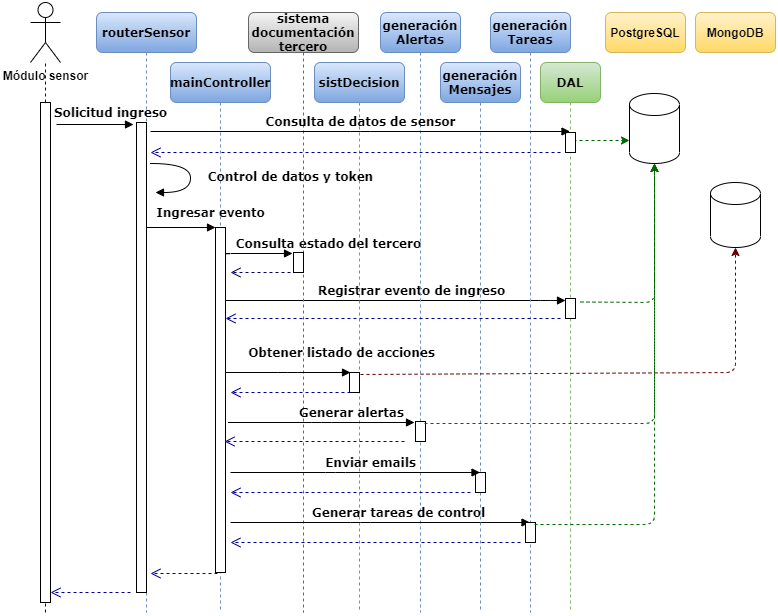

The diagram above was exported from draw.io. Its source (the exported page's mxGraphModel, read from the mxfile embedded in the PNG):
<mxGraphModel dx="2138" dy="523" grid="1" gridSize="10" guides="1" tooltips="1" connect="1" arrows="1" fold="1" page="1" pageScale="1" pageWidth="1100" pageHeight="850" background="#ffffff" math="0" shadow="0">
  <root>
    <mxCell id="0" />
    <mxCell id="1" parent="0" />
    <mxCell id="uV9eSkOFJaWQ3LWbZqYH-18" value="Consulta estado del tercero" style="html=1;verticalAlign=bottom;endArrow=block;entryX=-0.1;entryY=0.05;labelBackgroundColor=none;fontFamily=Verdana;fontSize=12;edgeStyle=elbowEdgeStyle;elbow=vertical;fontStyle=1;entryDx=0;entryDy=0;entryPerimeter=0;" parent="1" target="7baba1c4bc27f4b0-13" edge="1">
      <mxGeometry x="1" y="36" relative="1" as="geometry">
        <mxPoint x="130" y="270" as="sourcePoint" />
        <mxPoint x="200" y="270" as="targetPoint" />
        <mxPoint x="36" y="36" as="offset" />
      </mxGeometry>
    </mxCell>
    <mxCell id="7baba1c4bc27f4b0-14" value="Registrar evento de ingreso" style="html=1;verticalAlign=bottom;endArrow=block;labelBackgroundColor=none;fontFamily=Verdana;fontSize=12;edgeStyle=elbowEdgeStyle;elbow=vertical;fontStyle=1;" parent="1" source="7baba1c4bc27f4b0-2" edge="1">
      <mxGeometry x="0.1027" relative="1" as="geometry">
        <mxPoint x="170" y="313" as="sourcePoint" />
        <mxPoint x="475" y="318" as="targetPoint" />
        <Array as="points">
          <mxPoint x="460" y="318" />
        </Array>
        <mxPoint x="1" as="offset" />
      </mxGeometry>
    </mxCell>
    <mxCell id="uV9eSkOFJaWQ3LWbZqYH-12" value="" style="endArrow=classic;html=1;dashed=1;entryX=0;entryY=0;entryDx=0;entryDy=47;entryPerimeter=0;strokeColor=#006600;" parent="1" target="uV9eSkOFJaWQ3LWbZqYH-1" edge="1">
      <mxGeometry width="50" height="50" relative="1" as="geometry">
        <mxPoint x="483" y="158" as="sourcePoint" />
        <mxPoint x="550" y="157" as="targetPoint" />
      </mxGeometry>
    </mxCell>
    <mxCell id="7baba1c4bc27f4b0-2" value="mainController" style="shape=umlLifeline;perimeter=lifelinePerimeter;whiteSpace=wrap;html=1;container=1;collapsible=0;recursiveResize=0;outlineConnect=0;rounded=1;shadow=0;comic=0;labelBackgroundColor=none;strokeWidth=1;fontFamily=Verdana;fontSize=12;align=center;fontStyle=1;gradientColor=#7ea6e0;fillColor=#dae8fc;strokeColor=#6c8ebf;" parent="1" vertex="1">
      <mxGeometry x="80" y="80" width="100" height="550" as="geometry" />
    </mxCell>
    <mxCell id="7baba1c4bc27f4b0-10" value="" style="html=1;points=[];perimeter=orthogonalPerimeter;rounded=0;shadow=0;comic=0;labelBackgroundColor=none;strokeWidth=1;fontFamily=Verdana;fontSize=12;align=center;" parent="7baba1c4bc27f4b0-2" vertex="1">
      <mxGeometry x="45" y="165" width="10" height="345" as="geometry" />
    </mxCell>
    <mxCell id="7baba1c4bc27f4b0-3" value="sistema documentación tercero" style="shape=umlLifeline;perimeter=lifelinePerimeter;whiteSpace=wrap;html=1;container=1;collapsible=0;recursiveResize=0;outlineConnect=0;rounded=1;shadow=0;comic=0;labelBackgroundColor=none;strokeWidth=1;fontFamily=Verdana;fontSize=12;align=center;fontStyle=1;gradientColor=#b3b3b3;fillColor=#f5f5f5;strokeColor=#666666;" parent="1" vertex="1">
      <mxGeometry x="158" y="30" width="110" height="600" as="geometry" />
    </mxCell>
    <mxCell id="7baba1c4bc27f4b0-13" value="" style="html=1;points=[];perimeter=orthogonalPerimeter;rounded=0;shadow=0;comic=0;labelBackgroundColor=none;strokeWidth=1;fontFamily=Verdana;fontSize=12;align=center;" parent="7baba1c4bc27f4b0-3" vertex="1">
      <mxGeometry x="45" y="240" width="10" height="20" as="geometry" />
    </mxCell>
    <mxCell id="7baba1c4bc27f4b0-4" value="sistDecision" style="shape=umlLifeline;perimeter=lifelinePerimeter;whiteSpace=wrap;html=1;container=1;collapsible=0;recursiveResize=0;outlineConnect=0;rounded=1;shadow=0;comic=0;labelBackgroundColor=none;strokeWidth=1;fontFamily=Verdana;fontSize=12;align=center;fontStyle=1;gradientColor=#7ea6e0;fillColor=#dae8fc;strokeColor=#6c8ebf;" parent="1" vertex="1">
      <mxGeometry x="224" y="80" width="90" height="550" as="geometry" />
    </mxCell>
    <mxCell id="uV9eSkOFJaWQ3LWbZqYH-21" value="" style="html=1;points=[];perimeter=orthogonalPerimeter;rounded=0;shadow=0;comic=0;labelBackgroundColor=none;strokeWidth=1;fontFamily=Verdana;fontSize=12;align=center;" parent="7baba1c4bc27f4b0-4" vertex="1">
      <mxGeometry x="35" y="310" width="10" height="20" as="geometry" />
    </mxCell>
    <mxCell id="uV9eSkOFJaWQ3LWbZqYH-31" value="" style="html=1;verticalAlign=bottom;endArrow=open;dashed=1;endSize=8;labelBackgroundColor=none;fontFamily=Verdana;fontSize=12;strokeColor=#000099;" parent="7baba1c4bc27f4b0-4" edge="1">
      <mxGeometry relative="1" as="geometry">
        <mxPoint x="-90" y="379" as="targetPoint" />
        <mxPoint x="90" y="379" as="sourcePoint" />
      </mxGeometry>
    </mxCell>
    <mxCell id="7baba1c4bc27f4b0-6" value="DAL" style="shape=umlLifeline;perimeter=lifelinePerimeter;whiteSpace=wrap;html=1;container=1;collapsible=0;recursiveResize=0;outlineConnect=0;rounded=1;shadow=0;comic=0;labelBackgroundColor=none;strokeWidth=1;fontFamily=Verdana;fontSize=12;align=center;fontStyle=1;gradientColor=#97d077;fillColor=#d5e8d4;strokeColor=#82b366;" parent="1" vertex="1">
      <mxGeometry x="450" y="80" width="60" height="550" as="geometry" />
    </mxCell>
    <mxCell id="uV9eSkOFJaWQ3LWbZqYH-14" value="" style="html=1;points=[];perimeter=orthogonalPerimeter;rounded=0;shadow=0;comic=0;labelBackgroundColor=none;strokeWidth=1;fontFamily=Verdana;fontSize=12;align=center;" parent="7baba1c4bc27f4b0-6" vertex="1">
      <mxGeometry x="25" y="70" width="10" height="20" as="geometry" />
    </mxCell>
    <mxCell id="uV9eSkOFJaWQ3LWbZqYH-17" value="" style="html=1;points=[];perimeter=orthogonalPerimeter;rounded=0;shadow=0;comic=0;labelBackgroundColor=none;strokeWidth=1;fontFamily=Verdana;fontSize=12;align=center;" parent="7baba1c4bc27f4b0-6" vertex="1">
      <mxGeometry x="25" y="236" width="10" height="20" as="geometry" />
    </mxCell>
    <mxCell id="7baba1c4bc27f4b0-8" value="routerSensor" style="shape=umlLifeline;perimeter=lifelinePerimeter;whiteSpace=wrap;html=1;container=1;collapsible=0;recursiveResize=0;outlineConnect=0;rounded=1;shadow=0;comic=0;labelBackgroundColor=none;strokeWidth=1;fontFamily=Verdana;fontSize=12;align=center;fontStyle=1;gradientColor=#7ea6e0;fillColor=#dae8fc;strokeColor=#6c8ebf;" parent="1" vertex="1">
      <mxGeometry x="6" y="30" width="100" height="600" as="geometry" />
    </mxCell>
    <mxCell id="7baba1c4bc27f4b0-9" value="" style="html=1;points=[];perimeter=orthogonalPerimeter;rounded=0;shadow=0;comic=0;labelBackgroundColor=none;strokeWidth=1;fontFamily=Verdana;fontSize=12;align=center;" parent="7baba1c4bc27f4b0-8" vertex="1">
      <mxGeometry x="40" y="110" width="10" height="470" as="geometry" />
    </mxCell>
    <mxCell id="7baba1c4bc27f4b0-11" value="Ingresar evento" style="html=1;verticalAlign=bottom;endArrow=block;entryX=0;entryY=0;labelBackgroundColor=none;fontFamily=Verdana;fontSize=12;edgeStyle=elbowEdgeStyle;elbow=vertical;fontStyle=1" parent="1" source="7baba1c4bc27f4b0-9" target="7baba1c4bc27f4b0-10" edge="1">
      <mxGeometry x="0.8551" y="5" relative="1" as="geometry">
        <mxPoint x="220" y="190" as="sourcePoint" />
        <mxPoint as="offset" />
      </mxGeometry>
    </mxCell>
    <mxCell id="uV9eSkOFJaWQ3LWbZqYH-1" value="" style="shape=cylinder3;whiteSpace=wrap;html=1;boundedLbl=1;backgroundOutline=1;size=11;" parent="1" vertex="1">
      <mxGeometry x="539" y="111" width="50" height="70" as="geometry" />
    </mxCell>
    <mxCell id="uV9eSkOFJaWQ3LWbZqYH-3" value="PostgreSQL" style="rounded=1;whiteSpace=wrap;html=1;fontStyle=1;gradientColor=#ffd966;fillColor=#fff2cc;strokeColor=#d6b656;" parent="1" vertex="1">
      <mxGeometry x="515" y="30" width="80" height="40" as="geometry" />
    </mxCell>
    <mxCell id="uV9eSkOFJaWQ3LWbZqYH-4" value="generación&lt;br&gt;Alertas" style="shape=umlLifeline;perimeter=lifelinePerimeter;whiteSpace=wrap;html=1;container=1;collapsible=0;recursiveResize=0;outlineConnect=0;rounded=1;shadow=0;comic=0;labelBackgroundColor=none;strokeWidth=1;fontFamily=Verdana;fontSize=12;align=center;fontStyle=1;gradientColor=#7ea6e0;fillColor=#dae8fc;strokeColor=#6c8ebf;" parent="1" vertex="1">
      <mxGeometry x="290" y="30" width="80" height="600" as="geometry" />
    </mxCell>
    <mxCell id="uV9eSkOFJaWQ3LWbZqYH-23" value="Obtener listado de acciones" style="html=1;verticalAlign=bottom;endArrow=block;labelBackgroundColor=none;fontFamily=Verdana;fontSize=12;edgeStyle=elbowEdgeStyle;elbow=vertical;fontStyle=1;" parent="uV9eSkOFJaWQ3LWbZqYH-4" edge="1">
      <mxGeometry x="0.8406" y="10" relative="1" as="geometry">
        <mxPoint x="-155.5" y="360" as="sourcePoint" />
        <mxPoint x="-30" y="360" as="targetPoint" />
        <Array as="points" />
        <mxPoint x="1" as="offset" />
      </mxGeometry>
    </mxCell>
    <mxCell id="uV9eSkOFJaWQ3LWbZqYH-27" value="" style="html=1;points=[];perimeter=orthogonalPerimeter;rounded=0;shadow=0;comic=0;labelBackgroundColor=none;strokeWidth=1;fontFamily=Verdana;fontSize=12;align=center;" parent="uV9eSkOFJaWQ3LWbZqYH-4" vertex="1">
      <mxGeometry x="35" y="409" width="10" height="20" as="geometry" />
    </mxCell>
    <mxCell id="uV9eSkOFJaWQ3LWbZqYH-34" value="Generar tareas de control" style="html=1;verticalAlign=bottom;endArrow=block;labelBackgroundColor=none;fontFamily=Verdana;fontSize=12;edgeStyle=elbowEdgeStyle;elbow=vertical;fontStyle=1;" parent="uV9eSkOFJaWQ3LWbZqYH-4" target="uV9eSkOFJaWQ3LWbZqYH-6" edge="1">
      <mxGeometry x="0.1222" relative="1" as="geometry">
        <mxPoint x="-150" y="510" as="sourcePoint" />
        <mxPoint x="99.5" y="510" as="targetPoint" />
        <Array as="points" />
        <mxPoint as="offset" />
      </mxGeometry>
    </mxCell>
    <mxCell id="uV9eSkOFJaWQ3LWbZqYH-5" value="generación&lt;br&gt;Mensajes" style="shape=umlLifeline;perimeter=lifelinePerimeter;whiteSpace=wrap;html=1;container=1;collapsible=0;recursiveResize=0;outlineConnect=0;rounded=1;shadow=0;comic=0;labelBackgroundColor=none;strokeWidth=1;fontFamily=Verdana;fontSize=12;align=center;fontStyle=1;gradientColor=#7ea6e0;fillColor=#dae8fc;strokeColor=#6c8ebf;" parent="1" vertex="1">
      <mxGeometry x="350" y="80" width="80" height="550" as="geometry" />
    </mxCell>
    <mxCell id="uV9eSkOFJaWQ3LWbZqYH-28" value="" style="html=1;points=[];perimeter=orthogonalPerimeter;rounded=0;shadow=0;comic=0;labelBackgroundColor=none;strokeWidth=1;fontFamily=Verdana;fontSize=12;align=center;" parent="uV9eSkOFJaWQ3LWbZqYH-5" vertex="1">
      <mxGeometry x="35" y="410" width="10" height="20" as="geometry" />
    </mxCell>
    <mxCell id="uV9eSkOFJaWQ3LWbZqYH-6" value="generación&lt;br&gt;Tareas" style="shape=umlLifeline;perimeter=lifelinePerimeter;whiteSpace=wrap;html=1;container=1;collapsible=0;recursiveResize=0;outlineConnect=0;rounded=1;shadow=0;comic=0;labelBackgroundColor=none;strokeWidth=1;fontFamily=Verdana;fontSize=12;align=center;fontStyle=1;gradientColor=#7ea6e0;fillColor=#dae8fc;strokeColor=#6c8ebf;" parent="1" vertex="1">
      <mxGeometry x="400" y="30" width="80" height="600" as="geometry" />
    </mxCell>
    <mxCell id="uV9eSkOFJaWQ3LWbZqYH-19" value="" style="html=1;verticalAlign=bottom;endArrow=open;dashed=1;endSize=8;labelBackgroundColor=none;fontFamily=Verdana;fontSize=12;strokeColor=#000099;" parent="uV9eSkOFJaWQ3LWbZqYH-6" edge="1">
      <mxGeometry relative="1" as="geometry">
        <mxPoint x="-265" y="306" as="targetPoint" />
        <mxPoint x="70" y="306" as="sourcePoint" />
      </mxGeometry>
    </mxCell>
    <mxCell id="uV9eSkOFJaWQ3LWbZqYH-29" value="" style="html=1;points=[];perimeter=orthogonalPerimeter;rounded=0;shadow=0;comic=0;labelBackgroundColor=none;strokeWidth=1;fontFamily=Verdana;fontSize=12;align=center;" parent="uV9eSkOFJaWQ3LWbZqYH-6" vertex="1">
      <mxGeometry x="35" y="510" width="10" height="20" as="geometry" />
    </mxCell>
    <mxCell id="uV9eSkOFJaWQ3LWbZqYH-8" value="MongoDB" style="rounded=1;whiteSpace=wrap;html=1;fontStyle=1;gradientColor=#ffd966;fillColor=#fff2cc;strokeColor=#d6b656;" parent="1" vertex="1">
      <mxGeometry x="605" y="30" width="80" height="40" as="geometry" />
    </mxCell>
    <mxCell id="uV9eSkOFJaWQ3LWbZqYH-9" value="" style="shape=cylinder3;whiteSpace=wrap;html=1;boundedLbl=1;backgroundOutline=1;size=11;" parent="1" vertex="1">
      <mxGeometry x="620" y="200" width="50" height="65" as="geometry" />
    </mxCell>
    <mxCell id="uV9eSkOFJaWQ3LWbZqYH-10" value="Consulta de datos de sensor" style="html=1;verticalAlign=bottom;endArrow=block;labelBackgroundColor=none;fontFamily=Verdana;fontSize=12;edgeStyle=elbowEdgeStyle;elbow=vertical;fontStyle=1" parent="1" edge="1">
      <mxGeometry relative="1" as="geometry">
        <mxPoint x="60" y="149" as="sourcePoint" />
        <mxPoint x="479.5" y="149" as="targetPoint" />
      </mxGeometry>
    </mxCell>
    <mxCell id="uV9eSkOFJaWQ3LWbZqYH-13" value="Control de datos y token" style="html=1;verticalAlign=bottom;endArrow=block;labelBackgroundColor=none;fontFamily=Verdana;fontSize=12;elbow=vertical;edgeStyle=orthogonalEdgeStyle;curved=1;exitX=1.038;exitY=0.345;exitPerimeter=0;fontStyle=1" parent="1" edge="1">
      <mxGeometry x="0.2182" y="100" relative="1" as="geometry">
        <mxPoint x="60.000000000000114" y="181.00000000000003" as="sourcePoint" />
        <mxPoint x="65" y="210" as="targetPoint" />
        <Array as="points">
          <mxPoint x="100" y="181" />
          <mxPoint x="100" y="210" />
          <mxPoint x="65" y="210" />
        </Array>
        <mxPoint as="offset" />
      </mxGeometry>
    </mxCell>
    <mxCell id="uV9eSkOFJaWQ3LWbZqYH-15" value="" style="html=1;verticalAlign=bottom;endArrow=open;dashed=1;endSize=8;exitX=0;exitY=0.95;labelBackgroundColor=none;fontFamily=Verdana;fontSize=12;strokeColor=#000099;" parent="1" edge="1">
      <mxGeometry relative="1" as="geometry">
        <mxPoint x="60" y="170" as="targetPoint" />
        <mxPoint x="470" y="170" as="sourcePoint" />
      </mxGeometry>
    </mxCell>
    <mxCell id="uV9eSkOFJaWQ3LWbZqYH-16" value="" style="html=1;verticalAlign=bottom;endArrow=open;dashed=1;endSize=8;labelBackgroundColor=none;fontFamily=Verdana;fontSize=12;strokeColor=#000066;" parent="1" edge="1">
      <mxGeometry relative="1" as="geometry">
        <mxPoint x="140" y="290" as="targetPoint" />
        <mxPoint x="200" y="290" as="sourcePoint" />
      </mxGeometry>
    </mxCell>
    <mxCell id="uV9eSkOFJaWQ3LWbZqYH-20" value="" style="endArrow=classic;html=1;entryX=0.5;entryY=1;entryDx=0;entryDy=0;entryPerimeter=0;dashed=1;strokeColor=#006600;" parent="1" target="uV9eSkOFJaWQ3LWbZqYH-1" edge="1">
      <mxGeometry width="50" height="50" relative="1" as="geometry">
        <mxPoint x="490" y="319.5" as="sourcePoint" />
        <mxPoint x="570" y="320" as="targetPoint" />
        <Array as="points">
          <mxPoint x="564" y="320" />
        </Array>
      </mxGeometry>
    </mxCell>
    <mxCell id="uV9eSkOFJaWQ3LWbZqYH-24" value="" style="html=1;verticalAlign=bottom;endArrow=open;dashed=1;endSize=8;labelBackgroundColor=none;fontFamily=Verdana;fontSize=12;strokeColor=#000099;" parent="1" edge="1">
      <mxGeometry relative="1" as="geometry">
        <mxPoint x="140" y="410" as="targetPoint" />
        <mxPoint x="260" y="410" as="sourcePoint" />
      </mxGeometry>
    </mxCell>
    <mxCell id="uV9eSkOFJaWQ3LWbZqYH-25" value="" style="endArrow=classic;html=1;entryX=0.5;entryY=1;entryDx=0;entryDy=0;entryPerimeter=0;dashed=1;exitX=1.1;exitY=0.1;exitDx=0;exitDy=0;exitPerimeter=0;strokeColor=#660000;" parent="1" source="uV9eSkOFJaWQ3LWbZqYH-21" target="uV9eSkOFJaWQ3LWbZqYH-9" edge="1">
      <mxGeometry width="50" height="50" relative="1" as="geometry">
        <mxPoint x="500" y="329.5" as="sourcePoint" />
        <mxPoint x="585" y="191" as="targetPoint" />
        <Array as="points">
          <mxPoint x="645" y="390" />
        </Array>
      </mxGeometry>
    </mxCell>
    <mxCell id="uV9eSkOFJaWQ3LWbZqYH-26" value="" style="html=1;verticalAlign=bottom;endArrow=open;dashed=1;endSize=8;labelBackgroundColor=none;fontFamily=Verdana;fontSize=12;strokeColor=#000099;exitX=0.2;exitY=1.003;exitDx=0;exitDy=0;exitPerimeter=0;" parent="1" source="7baba1c4bc27f4b0-10" edge="1">
      <mxGeometry relative="1" as="geometry">
        <mxPoint x="60" y="591" as="targetPoint" />
        <mxPoint x="180" y="560" as="sourcePoint" />
      </mxGeometry>
    </mxCell>
    <mxCell id="uV9eSkOFJaWQ3LWbZqYH-30" value="Generar alertas" style="html=1;verticalAlign=bottom;endArrow=block;labelBackgroundColor=none;fontFamily=Verdana;fontSize=12;edgeStyle=elbowEdgeStyle;elbow=vertical;fontStyle=1;entryX=-0.1;entryY=0.05;entryDx=0;entryDy=0;entryPerimeter=0;" parent="1" target="uV9eSkOFJaWQ3LWbZqYH-27" edge="1">
      <mxGeometry x="0.3137" relative="1" as="geometry">
        <mxPoint x="137.5" y="440" as="sourcePoint" />
        <mxPoint x="263" y="440" as="targetPoint" />
        <Array as="points" />
        <mxPoint as="offset" />
      </mxGeometry>
    </mxCell>
    <mxCell id="uV9eSkOFJaWQ3LWbZqYH-32" value="Enviar emails" style="html=1;verticalAlign=bottom;endArrow=block;labelBackgroundColor=none;fontFamily=Verdana;fontSize=12;edgeStyle=elbowEdgeStyle;elbow=vertical;fontStyle=1;" parent="1" target="uV9eSkOFJaWQ3LWbZqYH-5" edge="1">
      <mxGeometry x="0.1222" relative="1" as="geometry">
        <mxPoint x="140" y="490" as="sourcePoint" />
        <mxPoint x="326.5" y="490" as="targetPoint" />
        <Array as="points" />
        <mxPoint as="offset" />
      </mxGeometry>
    </mxCell>
    <mxCell id="uV9eSkOFJaWQ3LWbZqYH-33" value="" style="html=1;verticalAlign=bottom;endArrow=open;dashed=1;endSize=8;labelBackgroundColor=none;fontFamily=Verdana;fontSize=12;strokeColor=#000099;" parent="1" edge="1">
      <mxGeometry relative="1" as="geometry">
        <mxPoint x="140" y="510" as="targetPoint" />
        <mxPoint x="380" y="510" as="sourcePoint" />
      </mxGeometry>
    </mxCell>
    <mxCell id="uV9eSkOFJaWQ3LWbZqYH-35" value="" style="html=1;verticalAlign=bottom;endArrow=open;dashed=1;endSize=8;labelBackgroundColor=none;fontFamily=Verdana;fontSize=12;strokeColor=#000099;" parent="1" edge="1">
      <mxGeometry relative="1" as="geometry">
        <mxPoint x="140" y="560" as="targetPoint" />
        <mxPoint x="430" y="560" as="sourcePoint" />
      </mxGeometry>
    </mxCell>
    <mxCell id="uV9eSkOFJaWQ3LWbZqYH-36" value="" style="endArrow=classic;html=1;dashed=1;strokeColor=#006600;exitX=0.9;exitY=0.1;exitDx=0;exitDy=0;exitPerimeter=0;entryX=0.5;entryY=1;entryDx=0;entryDy=0;entryPerimeter=0;" parent="1" source="uV9eSkOFJaWQ3LWbZqYH-27" target="uV9eSkOFJaWQ3LWbZqYH-1" edge="1">
      <mxGeometry width="50" height="50" relative="1" as="geometry">
        <mxPoint x="500" y="329.5" as="sourcePoint" />
        <mxPoint x="560" y="191" as="targetPoint" />
        <Array as="points">
          <mxPoint x="564" y="441" />
        </Array>
      </mxGeometry>
    </mxCell>
    <mxCell id="uV9eSkOFJaWQ3LWbZqYH-37" value="" style="endArrow=classic;html=1;dashed=1;strokeColor=#006600;exitX=0.9;exitY=0.1;exitDx=0;exitDy=0;exitPerimeter=0;entryX=0.5;entryY=1;entryDx=0;entryDy=0;entryPerimeter=0;" parent="1" source="uV9eSkOFJaWQ3LWbZqYH-29" target="uV9eSkOFJaWQ3LWbZqYH-1" edge="1">
      <mxGeometry width="50" height="50" relative="1" as="geometry">
        <mxPoint x="344" y="451" as="sourcePoint" />
        <mxPoint x="574" y="191" as="targetPoint" />
        <Array as="points">
          <mxPoint x="564" y="542" />
        </Array>
      </mxGeometry>
    </mxCell>
    <mxCell id="uheAT-PJ9vOBrgHoJWAV-1" value="Módulo sensor" style="shape=umlActor;verticalLabelPosition=bottom;verticalAlign=top;html=1;outlineConnect=0;fontStyle=1" parent="1" vertex="1">
      <mxGeometry x="-60" y="20" width="30" height="60" as="geometry" />
    </mxCell>
    <mxCell id="uheAT-PJ9vOBrgHoJWAV-3" value="" style="endArrow=none;dashed=1;html=1;fontColor=#3333FF;strokeColor=#000099;" parent="1" source="uheAT-PJ9vOBrgHoJWAV-4" target="uheAT-PJ9vOBrgHoJWAV-1" edge="1">
      <mxGeometry width="50" height="50" relative="1" as="geometry">
        <mxPoint x="-45" y="630" as="sourcePoint" />
        <mxPoint x="-20" y="130" as="targetPoint" />
      </mxGeometry>
    </mxCell>
    <mxCell id="uheAT-PJ9vOBrgHoJWAV-4" value="" style="html=1;points=[];perimeter=orthogonalPerimeter;rounded=0;shadow=0;comic=0;labelBackgroundColor=none;strokeWidth=1;fontFamily=Verdana;fontSize=12;align=center;" parent="1" vertex="1">
      <mxGeometry x="-50" y="120" width="10" height="500" as="geometry" />
    </mxCell>
    <mxCell id="uheAT-PJ9vOBrgHoJWAV-5" value="" style="endArrow=none;dashed=1;html=1;strokeColor=#000066;" parent="1" target="uheAT-PJ9vOBrgHoJWAV-4" edge="1">
      <mxGeometry width="50" height="50" relative="1" as="geometry">
        <mxPoint x="-45" y="630" as="sourcePoint" />
        <mxPoint x="-45" y="80" as="targetPoint" />
      </mxGeometry>
    </mxCell>
    <mxCell id="uheAT-PJ9vOBrgHoJWAV-6" value="Solicitud ingreso" style="html=1;verticalAlign=bottom;endArrow=block;labelBackgroundColor=none;fontFamily=Verdana;fontSize=12;edgeStyle=elbowEdgeStyle;elbow=vertical;fontStyle=1;entryX=-0.3;entryY=0.015;entryDx=0;entryDy=0;entryPerimeter=0;" parent="1" edge="1">
      <mxGeometry x="0.4017" y="2" relative="1" as="geometry">
        <mxPoint x="-34" y="142" as="sourcePoint" />
        <mxPoint x="43" y="142.04999999999995" as="targetPoint" />
        <mxPoint as="offset" />
      </mxGeometry>
    </mxCell>
    <mxCell id="uheAT-PJ9vOBrgHoJWAV-7" value="" style="html=1;verticalAlign=bottom;endArrow=open;dashed=1;endSize=8;labelBackgroundColor=none;fontFamily=Verdana;fontSize=12;strokeColor=#000099;entryX=1;entryY=0.98;entryDx=0;entryDy=0;entryPerimeter=0;" parent="1" target="uheAT-PJ9vOBrgHoJWAV-4" edge="1">
      <mxGeometry relative="1" as="geometry">
        <mxPoint x="70" y="601" as="targetPoint" />
        <mxPoint x="40" y="610" as="sourcePoint" />
      </mxGeometry>
    </mxCell>
  </root>
</mxGraphModel>